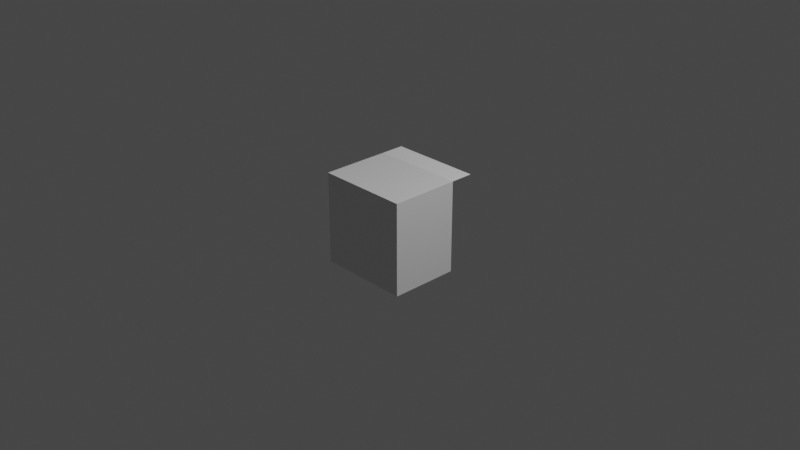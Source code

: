 # Source: front_right.blend  (saved by Blender 3.0.42; exported with 4.5.12 LTS)
import bpy
from mathutils import Matrix  # noqa: F401  (used for matrix-valued properties, if any)

bpy.ops.wm.read_factory_settings(use_empty=True)
scene = bpy.context.scene
scene.name = 'Scene'

# ---- collections
col_collection = bpy.data.collections.new('Collection'); scene.collection.children.link(col_collection)

# ---- materials (node trees are filled in below, after node groups)
mat_material = bpy.data.materials.new('Material')
mat_material.alpha_threshold = 0.0
mat_material.use_transparent_shadow = False
mat_material.line_color = (0.0, 0.0, 0.0, 1.0)

# ---- material node trees
mat_material.use_nodes = True; mat_material.node_tree.nodes.clear()
_N = mat_material.node_tree.nodes; _L = mat_material.node_tree.links
n0 = _N.new('ShaderNodeOutputMaterial'); n0.name = 'Material Output'; n0.location = (300, 300)
n1 = _N.new('ShaderNodeBsdfPrincipled'); n1.name = 'Principled BSDF'; n1.location = (10, 300)
n1.distribution = 'GGX'
n1.subsurface_method = 'RANDOM_WALK_SKIN'
n1.inputs[2].default_value = 0.4
n1.inputs[3].default_value = 1.45
n1.inputs[27].default_value = (0.0, 0.0, 0.0, 1.0)
n1.inputs[28].default_value = 1.0
_L.new(n1.outputs[0], n0.inputs[0])
n0.is_active_output = True

# ---- world
world_world = bpy.data.worlds.new('World'); scene.world = world_world
world_world.use_nodes = True; world_world.node_tree.nodes.clear()
_N = world_world.node_tree.nodes; _L = world_world.node_tree.links
n0 = _N.new('ShaderNodeOutputWorld'); n0.name = 'World Output'; n0.location = (300, 300)
n1 = _N.new('ShaderNodeBackground'); n1.name = 'Background'; n1.location = (10, 300)
n1.inputs[0].default_value = (0.05088, 0.05088, 0.05088, 1.0)
_L.new(n1.outputs[0], n0.inputs[0])
n0.is_active_output = True
world_world.color = (0.05088, 0.05088, 0.05088)
world_world.use_sun_shadow = False
world_world.sun_shadow_jitter_overblur = 0.0

# ---- cameras
cam_camera = bpy.data.cameras.new('Camera')
cam_camera.clip_end = 100.0
cam_camera.ortho_scale = 7.314

# ---- lights
light_light = bpy.data.lights.new('Light', 'POINT')
light_light.transmission_factor = 0.0
light_light.energy = 1000.0
light_light.shadow_soft_size = 0.1
light_light.shadow_maximum_resolution = 0.006
light_light.use_absolute_resolution = True

# ---- meshes
me_cube = bpy.data.meshes.new('Cube')
me_cube.from_pydata([(1.0, 0.5, 1.0), (1.0, 0.5, -1.0), (1.0, -1.0, 1.0), (1.0, -1.0, -1.0), (-1.0, 0.5, 1.0), (-1.0, 0.5, -1.0), (-1.0, -1.0, 1.0), (-1.0, -1.0, -1.0)], [], [(0, 4, 6, 2), (3, 2, 6, 7), (7, 6, 4, 5), (5, 1, 3, 7), (1, 0, 2, 3), (5, 4, 0, 1)])
_uv = me_cube.uv_layers.new(name='UVMap')
_uv.uv.foreach_set('vector', [0.625, 0.5, 0.875, 0.5, 0.875, 0.75, 0.625, 0.75, 0.375, 0.75, 0.625, 0.75, 0.625, 1.0, 0.375, 1.0, 0.375, 0.0, 0.625, 0.0, 0.625, 0.25, 0.375, 0.25, 0.125, 0.5, 0.375, 0.5, 0.375, 0.75, 0.125, 0.75, 0.375, 0.5, 0.625, 0.5, 0.625, 0.75, 0.375, 0.75, 0.375, 0.25, 0.625, 0.25, 0.625, 0.5, 0.375, 0.5])
me_cube.materials.append(mat_material)
me_cube.use_remesh_preserve_volume = False
me_cube.use_remesh_preserve_attributes = False
me_cube.use_mirror_vertex_groups = False
me_cube.update()
me_cube_001 = bpy.data.meshes.new('Cube.001')
me_cube_001.from_pydata([(-1.0, 0.5, 0.0), (-1.0, 0.5, 1.0), (-1.0, 1.0, 0.0), (-1.0, 1.0, 1.0), (1.0, 0.5, 1.0), (0.0, 0.5, 1.0), (1.0, 1.0, 1.0), (0.0, 1.0, 1.0)], [], [(0, 1, 3, 2), (2, 3, 7, 6), (6, 7, 5, 4), (4, 5, 1, 0), (2, 6, 4, 0), (7, 3, 1, 5)])
_uv = me_cube_001.uv_layers.new(name='UVMap')
_uv.uv.foreach_set('vector', [0.375, 0.0, 0.625, 0.0, 0.625, 0.25, 0.375, 0.25, 0.375, 0.25, 0.625, 0.25, 0.625, 0.5, 0.375, 0.5, 0.375, 0.5, 0.625, 0.5, 0.625, 0.75, 0.375, 0.75, 0.375, 0.75, 0.625, 0.75, 0.625, 1.0, 0.375, 1.0, 0.125, 0.5, 0.375, 0.5, 0.375, 0.75, 0.125, 0.75, 0.625, 0.5, 0.875, 0.5, 0.875, 0.75, 0.625, 0.75])
me_cube_001.use_remesh_fix_poles = True
me_cube_001.use_remesh_preserve_attributes = False
me_cube_001.update()

# ---- objects
ob_cube = bpy.data.objects.new('Cube', me_cube)
ob_light = bpy.data.objects.new('Light', light_light)
ob_camera = bpy.data.objects.new('Camera', cam_camera)
ob_cube_001 = bpy.data.objects.new('Cube.001', me_cube_001)

# ---- transforms, parenting, visibility, modifiers, constraints
ob_cube.location = (0.0, 0.0, 0.0)
ob_cube.scale = (0.5, 0.5, 0.5)
ob_cube.lock_rotations_4d = False
ob_cube.empty_display_type = 'ARROWS'
ob_cube.lineart.crease_threshold = 0.0
ob_light.location = (4.076, 1.005, 5.904)
ob_light.rotation_euler = (0.6503, 0.05522, 1.866)
ob_light.lock_rotations_4d = False
ob_light.empty_display_type = 'ARROWS'
ob_light.color = (0.0, 0.0, 0.0, 0.0)
ob_light.lineart.crease_threshold = 0.0
ob_camera.location = (7.359, -6.926, 4.958)
ob_camera.rotation_euler = (1.109, 0.0, 0.8149)
ob_camera.lock_rotations_4d = False
ob_camera.empty_display_type = 'ARROWS'
ob_camera.color = (0.0, 0.0, 0.0, 0.0)
ob_camera.display_type = 'WIRE'
ob_camera.lineart.crease_threshold = 0.0
ob_cube_001.location = (0.0, 0.0, 0.0)
ob_cube_001.scale = (0.5, 0.5, 0.5)

# ---- collection membership
col_collection.objects.link(ob_cube)
col_collection.objects.link(ob_light)
col_collection.objects.link(ob_camera)
col_collection.objects.link(ob_cube_001)

# ---- scene / render settings (as saved in the file)
scene.camera = ob_camera
scene.frame_start = 1; scene.frame_end = 250; scene.frame_set(1)
scene.render.engine = 'BLENDER_EEVEE_NEXT'
scene.cycles.sampling_pattern = 'TABULATED_SOBOL'
scene.cycles.use_light_tree = False
scene.view_settings.view_transform = 'Filmic'
bpy.context.view_layer.update()
